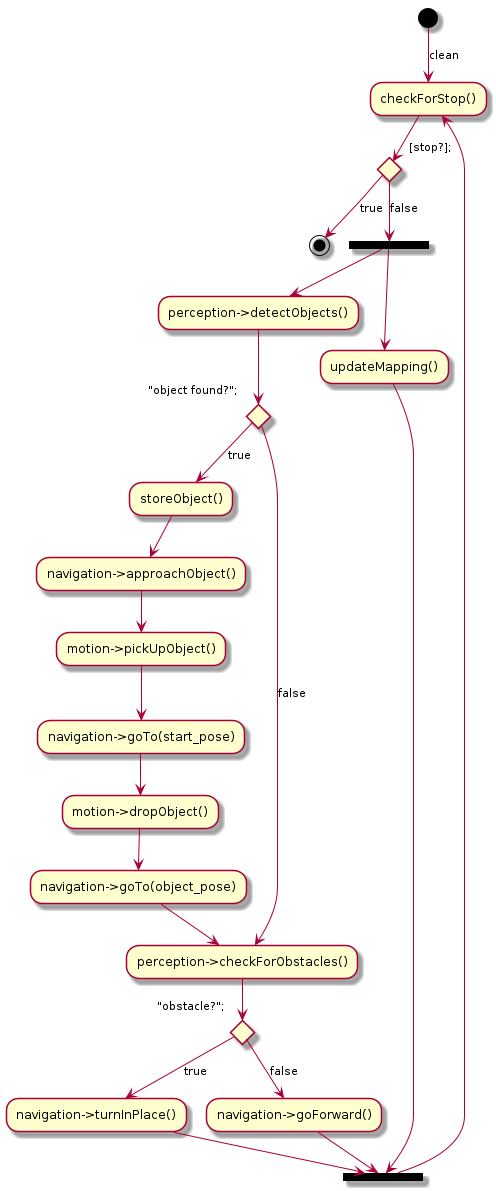

The diagram above was rendered by PlantUML. Its source (embedded in the PNG):
@startuml

(*) --> [clean] "checkForStop()"
--> if [stop?]; then
	-->[true] (*)
else
  -->[false] ===B1===
	--> "perception->detectObjects()"
	--> if "object found?"; then
	  -->[true] "storeObject()"
		--> "navigation->approachObject()"
		--> "motion->pickUpObject()"
		--> "navigation->goTo(start_pose)"
		--> "motion->dropObject()"
		--> "navigation->goTo(object_pose)"
		--> "perception->checkForObstacles()"
	else
	  -->[false] "perception->checkForObstacles()"
	endif
	
	--> if "obstacle?"; then
	  --> [true] "navigation->turnInPlace()"
		--> ===B2===
	else
	  --> [false] "navigation->goForward()"
  	--> ===B2===
	endif

  ===B1=== --> "updateMapping()"
	--> ===B2===
	
	===B2=== --> "checkForStop()"
endif

@enduml